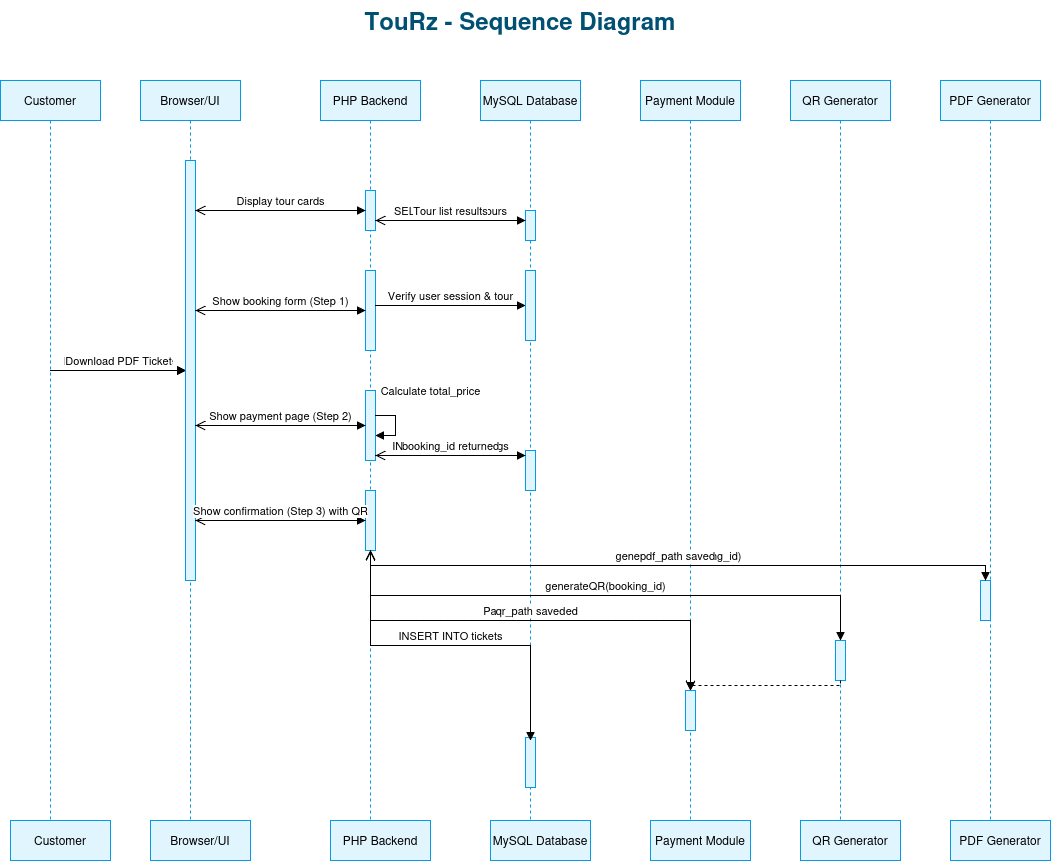

The diagram above was exported from draw.io. Its source (the exported page's mxGraphModel, read from the mxfile embedded in the PNG):
<mxGraphModel dx="1488" dy="839" grid="1" gridSize="10" guides="1" tooltips="1" connect="1" arrows="1" fold="1" page="1" pageScale="1" pageWidth="1169" pageHeight="1654" math="0" shadow="0">
  <root>
    <mxCell id="0" />
    <mxCell id="1" parent="0" />
    <mxCell id="title" parent="1" style="text;html=1;align=center;verticalAlign=middle;whiteSpace=wrap;rounded=0;fontSize=24;fontStyle=1;fontColor=#005073;" value="TouRz - Sequence Diagram" vertex="1">
      <mxGeometry height="40" width="800" x="140" y="40" as="geometry" />
    </mxCell>
    <mxCell id="p_customer" parent="1" style="shape=umlLifeline;perimeter=lifelinePerimeter;whiteSpace=wrap;html=1;container=1;dropTarget=0;collapsible=0;recursiveResize=0;outlineConnect=0;portConstraint=eastwest;newEdgeStyle={&quot;edgeStyle&quot;:&quot;elbowEdgeStyle&quot;};fillColor=#E1F5FE;strokeColor=#039BE5;fontColor=#000000;" value="Customer" vertex="1">
      <mxGeometry height="760" width="100" x="20" y="120" as="geometry" />
    </mxCell>
    <mxCell id="p_browser" parent="1" style="shape=umlLifeline;perimeter=lifelinePerimeter;whiteSpace=wrap;html=1;container=1;dropTarget=0;collapsible=0;recursiveResize=0;outlineConnect=0;portConstraint=eastwest;newEdgeStyle={&quot;edgeStyle&quot;:&quot;elbowEdgeStyle&quot;};fillColor=#E1F5FE;strokeColor=#039BE5;fontColor=#000000;" value="Browser/UI" vertex="1">
      <mxGeometry height="760" width="100" x="160" y="120" as="geometry" />
    </mxCell>
    <mxCell id="act_browser_1" parent="p_browser" style="html=1;points=[];perimeter=orthogonalPerimeter;fillColor=#E1F5FE;strokeColor=#039BE5;" value="" vertex="1">
      <mxGeometry height="420" width="10" x="45" y="80" as="geometry" />
    </mxCell>
    <mxCell id="p_php" parent="1" style="shape=umlLifeline;perimeter=lifelinePerimeter;whiteSpace=wrap;html=1;container=1;dropTarget=0;collapsible=0;recursiveResize=0;outlineConnect=0;portConstraint=eastwest;newEdgeStyle={&quot;edgeStyle&quot;:&quot;elbowEdgeStyle&quot;};fillColor=#E1F5FE;strokeColor=#039BE5;fontColor=#000000;" value="PHP Backend" vertex="1">
      <mxGeometry height="760" width="100" x="340" y="120" as="geometry" />
    </mxCell>
    <mxCell id="act_php_1" parent="p_php" style="html=1;points=[];perimeter=orthogonalPerimeter;fillColor=#E1F5FE;strokeColor=#039BE5;" value="" vertex="1">
      <mxGeometry height="40" width="10" x="45" y="110" as="geometry" />
    </mxCell>
    <mxCell id="act_php_2" parent="p_php" style="html=1;points=[];perimeter=orthogonalPerimeter;fillColor=#E1F5FE;strokeColor=#039BE5;" value="" vertex="1">
      <mxGeometry height="80" width="10" x="45" y="190" as="geometry" />
    </mxCell>
    <mxCell id="act_php_3" parent="p_php" style="html=1;points=[];perimeter=orthogonalPerimeter;fillColor=#E1F5FE;strokeColor=#039BE5;" value="" vertex="1">
      <mxGeometry height="70" width="10" x="45" y="310" as="geometry" />
    </mxCell>
    <mxCell id="act_php_4" parent="p_php" style="html=1;points=[];perimeter=orthogonalPerimeter;fillColor=#E1F5FE;strokeColor=#039BE5;" value="" vertex="1">
      <mxGeometry height="60" width="10" x="45" y="410" as="geometry" />
    </mxCell>
    <mxCell id="p_mysql" parent="1" style="shape=umlLifeline;perimeter=lifelinePerimeter;whiteSpace=wrap;html=1;container=1;dropTarget=0;collapsible=0;recursiveResize=0;outlineConnect=0;portConstraint=eastwest;newEdgeStyle={&quot;edgeStyle&quot;:&quot;elbowEdgeStyle&quot;};fillColor=#E1F5FE;strokeColor=#039BE5;fontColor=#000000;" value="MySQL Database" vertex="1">
      <mxGeometry height="760" width="100" x="500" y="120" as="geometry" />
    </mxCell>
    <mxCell id="act_mysql_1" parent="p_mysql" style="html=1;points=[];perimeter=orthogonalPerimeter;fillColor=#E1F5FE;strokeColor=#039BE5;" value="" vertex="1">
      <mxGeometry height="30" width="10" x="45" y="130" as="geometry" />
    </mxCell>
    <mxCell id="act_mysql_2" parent="p_mysql" style="html=1;points=[];perimeter=orthogonalPerimeter;fillColor=#E1F5FE;strokeColor=#039BE5;" value="" vertex="1">
      <mxGeometry height="70" width="10" x="45" y="190" as="geometry" />
    </mxCell>
    <mxCell id="act_mysql_3" parent="p_mysql" style="html=1;points=[];perimeter=orthogonalPerimeter;fillColor=#E1F5FE;strokeColor=#039BE5;" value="" vertex="1">
      <mxGeometry height="40" width="10" x="45" y="370" as="geometry" />
    </mxCell>
    <mxCell id="act_mysql_4" parent="p_mysql" style="html=1;points=[];perimeter=orthogonalPerimeter;fillColor=#E1F5FE;strokeColor=#039BE5;" value="" vertex="1">
      <mxGeometry height="50" width="10" x="45" y="657" as="geometry" />
    </mxCell>
    <mxCell id="p_payment" parent="1" style="shape=umlLifeline;perimeter=lifelinePerimeter;whiteSpace=wrap;html=1;container=1;dropTarget=0;collapsible=0;recursiveResize=0;outlineConnect=0;portConstraint=eastwest;newEdgeStyle={&quot;edgeStyle&quot;:&quot;elbowEdgeStyle&quot;};fillColor=#E1F5FE;strokeColor=#039BE5;fontColor=#000000;" value="Payment Module" vertex="1">
      <mxGeometry height="770" width="100" x="660" y="120" as="geometry" />
    </mxCell>
    <mxCell id="p_qr" parent="1" style="shape=umlLifeline;perimeter=lifelinePerimeter;whiteSpace=wrap;html=1;container=1;dropTarget=0;collapsible=0;recursiveResize=0;outlineConnect=0;portConstraint=eastwest;newEdgeStyle={&quot;edgeStyle&quot;:&quot;elbowEdgeStyle&quot;};fillColor=#E1F5FE;strokeColor=#039BE5;fontColor=#000000;" value="QR Generator" vertex="1">
      <mxGeometry height="780" width="100" x="810" y="120" as="geometry" />
    </mxCell>
    <mxCell id="act_qr" parent="p_qr" style="html=1;points=[];perimeter=orthogonalPerimeter;fillColor=#E1F5FE;strokeColor=#039BE5;" value="" vertex="1">
      <mxGeometry height="40" width="10" x="45" y="560" as="geometry" />
    </mxCell>
    <mxCell id="p_pdf" parent="1" style="shape=umlLifeline;perimeter=lifelinePerimeter;whiteSpace=wrap;html=1;container=1;dropTarget=0;collapsible=0;recursiveResize=0;outlineConnect=0;portConstraint=eastwest;newEdgeStyle={&quot;edgeStyle&quot;:&quot;elbowEdgeStyle&quot;};fillColor=#E1F5FE;strokeColor=#039BE5;fontColor=#000000;" value="PDF Generator" vertex="1">
      <mxGeometry height="780" width="100" x="960" y="120" as="geometry" />
    </mxCell>
    <mxCell id="act_pdf" parent="p_pdf" style="html=1;points=[];perimeter=orthogonalPerimeter;fillColor=#E1F5FE;strokeColor=#039BE5;" value="" vertex="1">
      <mxGeometry height="40" width="10" x="40" y="500" as="geometry" />
    </mxCell>
    <mxCell id="b_customer" parent="1" style="html=1;whiteSpace=wrap;fillColor=#E1F5FE;strokeColor=#039BE5;fontColor=#000000;align=center;" value="Customer" vertex="1">
      <mxGeometry height="40" width="100" x="30" y="860" as="geometry" />
    </mxCell>
    <mxCell id="b_browser" parent="1" style="html=1;whiteSpace=wrap;fillColor=#E1F5FE;strokeColor=#039BE5;fontColor=#000000;align=center;" value="Browser/UI" vertex="1">
      <mxGeometry height="40" width="100" x="170" y="860" as="geometry" />
    </mxCell>
    <mxCell id="b_php" parent="1" style="html=1;whiteSpace=wrap;fillColor=#E1F5FE;strokeColor=#039BE5;fontColor=#000000;align=center;" value="PHP Backend" vertex="1">
      <mxGeometry height="40" width="100" x="350" y="860" as="geometry" />
    </mxCell>
    <mxCell id="b_mysql" parent="1" style="html=1;whiteSpace=wrap;fillColor=#E1F5FE;strokeColor=#039BE5;fontColor=#000000;align=center;" value="MySQL Database" vertex="1">
      <mxGeometry height="40" width="100" x="510" y="860" as="geometry" />
    </mxCell>
    <mxCell id="b_payment" parent="1" style="html=1;whiteSpace=wrap;fillColor=#E1F5FE;strokeColor=#039BE5;fontColor=#000000;align=center;" value="Payment Module" vertex="1">
      <mxGeometry height="40" width="100" x="670" y="860" as="geometry" />
    </mxCell>
    <mxCell id="b_qr" parent="1" style="html=1;whiteSpace=wrap;fillColor=#E1F5FE;strokeColor=#039BE5;fontColor=#000000;align=center;" value="QR Generator" vertex="1">
      <mxGeometry height="40" width="100" x="820" y="860" as="geometry" />
    </mxCell>
    <mxCell id="b_pdf" parent="1" style="html=1;whiteSpace=wrap;fillColor=#E1F5FE;strokeColor=#039BE5;fontColor=#000000;align=center;" value="PDF Generator" vertex="1">
      <mxGeometry height="40" width="100" x="970" y="860" as="geometry" />
    </mxCell>
    <mxCell id="msg_1" edge="1" parent="1" source="p_customer" style="html=1;verticalAlign=bottom;endArrow=block;edgeStyle=elbowEdgeStyle;elbow=vertical;rounded=0;fontColor=#000000;" target="act_browser_1" value="Browse Tours">
      <mxGeometry relative="1" as="geometry">
        <mxPoint x="80" y="200" as="sourcePoint" />
        <mxPoint x="200" y="200" as="targetPoint" />
      </mxGeometry>
    </mxCell>
    <mxCell id="msg_2" edge="1" parent="1" source="act_browser_1" style="html=1;verticalAlign=bottom;endArrow=block;edgeStyle=elbowEdgeStyle;elbow=vertical;rounded=0;fontColor=#000000;" target="act_php_1" value="GET /index.php">
      <mxGeometry relative="1" as="geometry">
        <mxPoint x="220" y="230" as="sourcePoint" />
        <mxPoint x="380" y="230" as="targetPoint" />
      </mxGeometry>
    </mxCell>
    <mxCell id="msg_3" edge="1" parent="1" source="act_php_1" style="html=1;verticalAlign=bottom;endArrow=block;edgeStyle=elbowEdgeStyle;elbow=vertical;rounded=0;fontColor=#000000;" target="act_mysql_1" value="SELECT * FROM tours">
      <mxGeometry relative="1" as="geometry">
        <mxPoint x="400" y="250" as="sourcePoint" />
        <mxPoint x="540" y="250" as="targetPoint" />
      </mxGeometry>
    </mxCell>
    <mxCell id="msg_4" edge="1" parent="1" source="act_mysql_1" style="html=1;verticalAlign=bottom;endArrow=open;dashed=1;endSize=8;edgeStyle=elbowEdgeStyle;elbow=vertical;rounded=0;fontColor=#000000;" target="act_php_1" value="Tour list results">
      <mxGeometry relative="1" as="geometry">
        <mxPoint x="540" y="300" as="sourcePoint" />
        <mxPoint x="400" y="300" as="targetPoint" />
      </mxGeometry>
    </mxCell>
    <mxCell id="msg_5" edge="1" parent="1" source="act_php_1" style="html=1;verticalAlign=bottom;endArrow=open;dashed=1;endSize=8;edgeStyle=elbowEdgeStyle;elbow=vertical;rounded=0;fontColor=#000000;" target="act_browser_1" value="Display tour cards">
      <mxGeometry relative="1" as="geometry">
        <mxPoint x="380" y="330" as="sourcePoint" />
        <mxPoint x="220" y="330" as="targetPoint" />
      </mxGeometry>
    </mxCell>
    <mxCell id="msg_6" edge="1" parent="1" source="p_customer" style="html=1;verticalAlign=bottom;endArrow=block;edgeStyle=elbowEdgeStyle;elbow=vertical;rounded=0;fontColor=#000000;" target="act_browser_1" value="Click 'Book Now'">
      <mxGeometry relative="1" as="geometry">
        <mxPoint x="80" y="390" as="sourcePoint" />
        <mxPoint x="200" y="390" as="targetPoint" />
      </mxGeometry>
    </mxCell>
    <mxCell id="msg_7" edge="1" parent="1" source="act_browser_1" style="html=1;verticalAlign=bottom;endArrow=block;edgeStyle=elbowEdgeStyle;elbow=vertical;rounded=0;fontColor=#000000;" target="act_php_2" value="GET /pay.php?tour_id=X">
      <mxGeometry relative="1" as="geometry">
        <mxPoint x="220" y="410" as="sourcePoint" />
        <mxPoint x="380" y="410" as="targetPoint" />
      </mxGeometry>
    </mxCell>
    <mxCell id="msg_8" edge="1" parent="1" source="act_php_2" style="html=1;verticalAlign=bottom;endArrow=block;edgeStyle=elbowEdgeStyle;elbow=vertical;rounded=0;fontColor=#000000;" target="act_mysql_2" value="Verify user session &amp; tour">
      <mxGeometry relative="1" as="geometry">
        <mxPoint x="400" y="430" as="sourcePoint" />
        <mxPoint x="540" y="430" as="targetPoint" />
      </mxGeometry>
    </mxCell>
    <mxCell id="msg_9" edge="1" parent="1" source="act_php_2" style="html=1;verticalAlign=bottom;endArrow=open;dashed=1;endSize=8;edgeStyle=elbowEdgeStyle;elbow=vertical;rounded=0;fontColor=#000000;" target="act_browser_1" value="Show booking form (Step 1)">
      <mxGeometry relative="1" as="geometry">
        <mxPoint x="380" y="470" as="sourcePoint" />
        <mxPoint x="220" y="470" as="targetPoint" />
      </mxGeometry>
    </mxCell>
    <mxCell id="msg_10" edge="1" parent="1" source="p_customer" style="html=1;verticalAlign=bottom;endArrow=block;edgeStyle=elbowEdgeStyle;elbow=vertical;rounded=0;fontColor=#000000;" target="act_browser_1" value="Fill details &amp; team size">
      <mxGeometry relative="1" as="geometry">
        <mxPoint x="80" y="530" as="sourcePoint" />
        <mxPoint x="200" y="530" as="targetPoint" />
      </mxGeometry>
    </mxCell>
    <mxCell id="msg_11" edge="1" parent="1" source="act_browser_1" style="html=1;verticalAlign=bottom;endArrow=block;edgeStyle=elbowEdgeStyle;elbow=vertical;rounded=0;fontColor=#000000;" target="act_php_3" value="POST booking details">
      <mxGeometry relative="1" as="geometry">
        <mxPoint x="220" y="560" as="sourcePoint" />
        <mxPoint x="380" y="560" as="targetPoint" />
      </mxGeometry>
    </mxCell>
    <mxCell id="msg_12" edge="1" parent="1" source="act_php_3" style="html=1;verticalAlign=bottom;endArrow=block;edgeStyle=orthogonalEdgeStyle;rounded=0;fontColor=#000000;" target="act_php_3" value="Calculate total_price">
      <mxGeometry relative="1" x="-0.3333" y="38" as="geometry">
        <mxPoint x="-3" y="-15" as="offset" />
        <mxPoint x="400" y="580" as="sourcePoint" />
        <mxPoint x="450" y="600" as="targetPoint" />
      </mxGeometry>
    </mxCell>
    <mxCell id="msg_13" edge="1" parent="1" source="act_php_3" style="html=1;verticalAlign=bottom;endArrow=block;edgeStyle=elbowEdgeStyle;elbow=vertical;rounded=0;fontColor=#000000;" target="act_mysql_3" value="INSERT INTO bookings">
      <mxGeometry relative="1" as="geometry">
        <mxPoint x="400" y="640" as="sourcePoint" />
        <mxPoint x="540" y="640" as="targetPoint" />
      </mxGeometry>
    </mxCell>
    <mxCell id="msg_14" edge="1" parent="1" source="act_mysql_3" style="html=1;verticalAlign=bottom;endArrow=open;dashed=1;endSize=8;edgeStyle=elbowEdgeStyle;elbow=vertical;rounded=0;fontColor=#000000;" target="act_php_3" value="booking_id returned">
      <mxGeometry relative="1" as="geometry">
        <mxPoint x="540" y="680" as="sourcePoint" />
        <mxPoint x="400" y="680" as="targetPoint" />
      </mxGeometry>
    </mxCell>
    <mxCell id="msg_15" edge="1" parent="1" source="act_php_3" style="html=1;verticalAlign=bottom;endArrow=open;dashed=1;endSize=8;edgeStyle=elbowEdgeStyle;elbow=vertical;rounded=0;fontColor=#000000;" target="act_browser_1" value="Show payment page (Step 2)">
      <mxGeometry relative="1" as="geometry">
        <mxPoint x="380" y="710" as="sourcePoint" />
        <mxPoint x="220" y="710" as="targetPoint" />
      </mxGeometry>
    </mxCell>
    <mxCell id="msg_16" edge="1" parent="1" source="p_customer" style="html=1;verticalAlign=bottom;endArrow=block;edgeStyle=elbowEdgeStyle;elbow=vertical;rounded=0;fontColor=#000000;" target="act_browser_1" value="Submit payment">
      <mxGeometry relative="1" as="geometry">
        <mxPoint x="80" y="770" as="sourcePoint" />
        <mxPoint x="200" y="770" as="targetPoint" />
      </mxGeometry>
    </mxCell>
    <mxCell id="msg_17" edge="1" parent="1" source="act_browser_1" style="html=1;verticalAlign=bottom;endArrow=block;edgeStyle=elbowEdgeStyle;elbow=vertical;rounded=0;fontColor=#000000;" target="act_php_4" value="POST mock payment">
      <mxGeometry relative="1" as="geometry">
        <mxPoint x="220" y="800" as="sourcePoint" />
        <mxPoint x="380" y="800" as="targetPoint" />
      </mxGeometry>
    </mxCell>
    <mxCell id="msg_18" edge="1" parent="1" source="act_php_4" style="html=1;verticalAlign=bottom;endArrow=block;edgeStyle=elbowEdgeStyle;elbow=vertical;rounded=0;fontColor=#000000;" target="act_payment" value="Process payment()">
      <mxGeometry relative="1" as="geometry">
        <mxPoint x="400" y="830" as="sourcePoint" />
        <mxPoint x="700" y="830" as="targetPoint" />
      </mxGeometry>
    </mxCell>
    <mxCell id="msg_19" edge="1" parent="1" source="act_payment" style="html=1;verticalAlign=bottom;endArrow=open;dashed=1;endSize=8;edgeStyle=elbowEdgeStyle;elbow=vertical;rounded=0;fontColor=#000000;" target="act_php_4" value="Payment confirmed">
      <mxGeometry relative="1" as="geometry">
        <mxPoint x="700" y="870" as="sourcePoint" />
        <mxPoint x="400" y="870" as="targetPoint" />
      </mxGeometry>
    </mxCell>
    <mxCell id="msg_20" edge="1" parent="1" source="act_php_4" style="html=1;verticalAlign=bottom;endArrow=block;edgeStyle=elbowEdgeStyle;elbow=vertical;rounded=0;fontColor=#000000;" target="act_qr" value="generateQR(booking_id)">
      <mxGeometry relative="1" as="geometry">
        <mxPoint x="400" y="900" as="sourcePoint" />
        <mxPoint x="850" y="900" as="targetPoint" />
      </mxGeometry>
    </mxCell>
    <mxCell id="msg_21" edge="1" parent="1" source="act_payment" style="html=1;verticalAlign=bottom;endArrow=open;dashed=1;endSize=8;edgeStyle=elbowEdgeStyle;elbow=vertical;rounded=0;fontColor=#000000;" target="act_php_4" value="qr_path saved">
      <mxGeometry relative="1" as="geometry">
        <mxPoint x="850" y="940" as="sourcePoint" />
        <mxPoint x="400" y="940" as="targetPoint" />
      </mxGeometry>
    </mxCell>
    <mxCell id="msg_22" edge="1" parent="1" source="act_php_4" style="html=1;verticalAlign=bottom;endArrow=block;edgeStyle=elbowEdgeStyle;elbow=vertical;rounded=0;fontColor=#000000;" target="act_pdf" value="generatePDF(booking_id)">
      <mxGeometry relative="1" as="geometry">
        <mxPoint x="400" y="970" as="sourcePoint" />
        <mxPoint x="1000" y="970" as="targetPoint" />
      </mxGeometry>
    </mxCell>
    <mxCell id="msg_23" edge="1" parent="1" source="act_pdf" style="html=1;verticalAlign=bottom;endArrow=open;dashed=1;endSize=8;edgeStyle=elbowEdgeStyle;elbow=vertical;rounded=0;fontColor=#000000;" target="act_php_4" value="pdf_path saved">
      <mxGeometry relative="1" as="geometry">
        <mxPoint x="1000" y="1010" as="sourcePoint" />
        <mxPoint x="400" y="1010" as="targetPoint" />
      </mxGeometry>
    </mxCell>
    <mxCell id="msg_24" edge="1" parent="1" source="act_php_4" style="html=1;verticalAlign=bottom;endArrow=block;edgeStyle=elbowEdgeStyle;elbow=vertical;rounded=0;fontColor=#000000;" value="INSERT INTO tickets">
      <mxGeometry relative="1" as="geometry">
        <mxPoint x="400" y="1080" as="sourcePoint" />
        <mxPoint x="550" y="780" as="targetPoint" />
      </mxGeometry>
    </mxCell>
    <mxCell id="msg_25" edge="1" parent="1" source="act_php_4" style="html=1;verticalAlign=bottom;endArrow=open;dashed=1;endSize=8;edgeStyle=elbowEdgeStyle;elbow=vertical;rounded=0;fontColor=#000000;" target="act_browser_1" value="Show confirmation (Step 3) with QR">
      <mxGeometry relative="1" as="geometry">
        <mxPoint x="380" y="1120" as="sourcePoint" />
        <mxPoint x="220" y="1120" as="targetPoint" />
      </mxGeometry>
    </mxCell>
    <mxCell id="msg_26" edge="1" parent="1" source="p_customer" style="html=1;verticalAlign=bottom;endArrow=block;edgeStyle=elbowEdgeStyle;elbow=vertical;rounded=0;fontColor=#000000;" target="act_browser_1" value="Download PDF Ticket">
      <mxGeometry relative="1" as="geometry">
        <mxPoint x="80" y="1200" as="sourcePoint" />
        <mxPoint x="200" y="1200" as="targetPoint" />
      </mxGeometry>
    </mxCell>
    <mxCell id="68W-rLPTxEuYxCYzXNOi-2" edge="1" parent="1" source="act_qr" style="html=1;verticalAlign=bottom;endArrow=open;dashed=1;endSize=8;edgeStyle=elbowEdgeStyle;elbow=vertical;rounded=0;fontColor=#000000;" target="act_payment" value="">
      <mxGeometry relative="1" as="geometry">
        <mxPoint x="860" y="900" as="sourcePoint" />
        <mxPoint x="390" y="590" as="targetPoint" />
      </mxGeometry>
    </mxCell>
    <mxCell id="act_payment" parent="1" style="html=1;points=[];perimeter=orthogonalPerimeter;fillColor=#E1F5FE;strokeColor=#039BE5;" value="" vertex="1">
      <mxGeometry height="40" width="10" x="705" y="730" as="geometry" />
    </mxCell>
  </root>
</mxGraphModel>